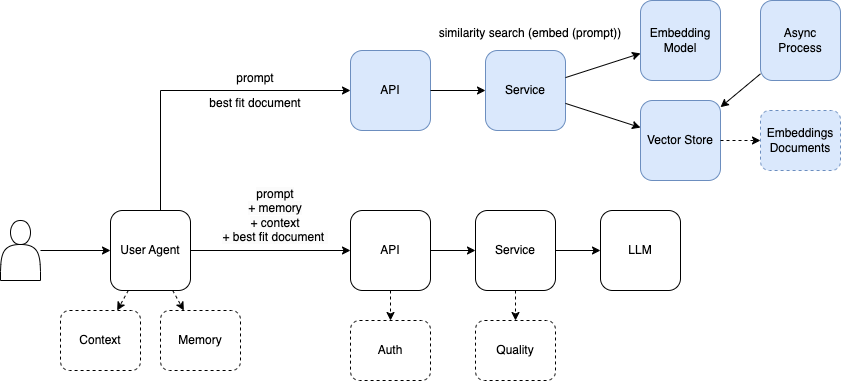

The diagram above was exported from draw.io. Its source (the exported page's mxGraphModel, read from the mxfile embedded in the PNG):
<mxGraphModel dx="1306" dy="723" grid="1" gridSize="10" guides="1" tooltips="1" connect="1" arrows="1" fold="1" page="1" pageScale="1" pageWidth="850" pageHeight="1100" math="0" shadow="0">
  <root>
    <mxCell id="0" />
    <mxCell id="1" parent="0" />
    <mxCell id="nJXbT9FgGnLmUq8w1Ts0-43" value="" style="shape=actor;whiteSpace=wrap;html=1;" parent="1" vertex="1">
      <mxGeometry x="60" y="890" width="40" height="60" as="geometry" />
    </mxCell>
    <mxCell id="nJXbT9FgGnLmUq8w1Ts0-44" value="User Agent" style="rounded=1;whiteSpace=wrap;html=1;" parent="1" vertex="1">
      <mxGeometry x="170" y="880" width="80" height="80" as="geometry" />
    </mxCell>
    <mxCell id="nJXbT9FgGnLmUq8w1Ts0-45" value="API" style="rounded=1;whiteSpace=wrap;html=1;" parent="1" vertex="1">
      <mxGeometry x="410" y="880" width="80" height="80" as="geometry" />
    </mxCell>
    <mxCell id="nJXbT9FgGnLmUq8w1Ts0-46" value="LLM" style="rounded=1;whiteSpace=wrap;html=1;" parent="1" vertex="1">
      <mxGeometry x="660" y="880" width="80" height="80" as="geometry" />
    </mxCell>
    <mxCell id="nJXbT9FgGnLmUq8w1Ts0-47" value="Service" style="rounded=1;whiteSpace=wrap;html=1;" parent="1" vertex="1">
      <mxGeometry x="535" y="880" width="80" height="80" as="geometry" />
    </mxCell>
    <mxCell id="nJXbT9FgGnLmUq8w1Ts0-48" value="" style="endArrow=classic;html=1;rounded=0;" parent="1" source="nJXbT9FgGnLmUq8w1Ts0-43" target="nJXbT9FgGnLmUq8w1Ts0-44" edge="1">
      <mxGeometry width="50" height="50" relative="1" as="geometry">
        <mxPoint x="380" y="980" as="sourcePoint" />
        <mxPoint x="430" y="930" as="targetPoint" />
      </mxGeometry>
    </mxCell>
    <mxCell id="nJXbT9FgGnLmUq8w1Ts0-49" value="" style="endArrow=classic;html=1;rounded=0;" parent="1" source="nJXbT9FgGnLmUq8w1Ts0-44" target="nJXbT9FgGnLmUq8w1Ts0-45" edge="1">
      <mxGeometry width="50" height="50" relative="1" as="geometry">
        <mxPoint x="180" y="930" as="sourcePoint" />
        <mxPoint x="220" y="930" as="targetPoint" />
      </mxGeometry>
    </mxCell>
    <mxCell id="nJXbT9FgGnLmUq8w1Ts0-50" value="" style="endArrow=classic;html=1;rounded=0;" parent="1" source="nJXbT9FgGnLmUq8w1Ts0-45" target="nJXbT9FgGnLmUq8w1Ts0-47" edge="1">
      <mxGeometry width="50" height="50" relative="1" as="geometry">
        <mxPoint x="380" y="930" as="sourcePoint" />
        <mxPoint x="420" y="930" as="targetPoint" />
      </mxGeometry>
    </mxCell>
    <mxCell id="nJXbT9FgGnLmUq8w1Ts0-51" value="" style="endArrow=classic;html=1;rounded=0;" parent="1" source="nJXbT9FgGnLmUq8w1Ts0-47" target="nJXbT9FgGnLmUq8w1Ts0-46" edge="1">
      <mxGeometry width="50" height="50" relative="1" as="geometry">
        <mxPoint x="500" y="930" as="sourcePoint" />
        <mxPoint x="545" y="930" as="targetPoint" />
      </mxGeometry>
    </mxCell>
    <mxCell id="nJXbT9FgGnLmUq8w1Ts0-52" value="Memory" style="rounded=1;whiteSpace=wrap;html=1;dashed=1;" parent="1" vertex="1">
      <mxGeometry x="220" y="980" width="80" height="60" as="geometry" />
    </mxCell>
    <mxCell id="nJXbT9FgGnLmUq8w1Ts0-53" value="" style="endArrow=classic;html=1;rounded=0;entryX=0.5;entryY=0;entryDx=0;entryDy=0;strokeColor=none;" parent="1" source="nJXbT9FgGnLmUq8w1Ts0-44" target="nJXbT9FgGnLmUq8w1Ts0-52" edge="1">
      <mxGeometry width="50" height="50" relative="1" as="geometry">
        <mxPoint x="140" y="930" as="sourcePoint" />
        <mxPoint x="180" y="930" as="targetPoint" />
      </mxGeometry>
    </mxCell>
    <mxCell id="nJXbT9FgGnLmUq8w1Ts0-54" value="" style="endArrow=classic;html=1;rounded=0;dashed=1;" parent="1" source="nJXbT9FgGnLmUq8w1Ts0-44" target="nJXbT9FgGnLmUq8w1Ts0-52" edge="1">
      <mxGeometry width="50" height="50" relative="1" as="geometry">
        <mxPoint x="140" y="930" as="sourcePoint" />
        <mxPoint x="180" y="930" as="targetPoint" />
      </mxGeometry>
    </mxCell>
    <mxCell id="nJXbT9FgGnLmUq8w1Ts0-55" value="Auth" style="rounded=1;whiteSpace=wrap;html=1;dashed=1;" parent="1" vertex="1">
      <mxGeometry x="410" y="990" width="80" height="60" as="geometry" />
    </mxCell>
    <mxCell id="nJXbT9FgGnLmUq8w1Ts0-56" value="" style="endArrow=classic;html=1;rounded=0;dashed=1;" parent="1" source="nJXbT9FgGnLmUq8w1Ts0-45" target="nJXbT9FgGnLmUq8w1Ts0-55" edge="1">
      <mxGeometry width="50" height="50" relative="1" as="geometry">
        <mxPoint x="446.66666666666674" y="940" as="sourcePoint" />
        <mxPoint x="420" y="930" as="targetPoint" />
      </mxGeometry>
    </mxCell>
    <mxCell id="nJXbT9FgGnLmUq8w1Ts0-57" value="Quality" style="rounded=1;whiteSpace=wrap;html=1;dashed=1;" parent="1" vertex="1">
      <mxGeometry x="535" y="990" width="80" height="60" as="geometry" />
    </mxCell>
    <mxCell id="nJXbT9FgGnLmUq8w1Ts0-58" value="" style="endArrow=classic;html=1;rounded=0;dashed=1;" parent="1" source="nJXbT9FgGnLmUq8w1Ts0-47" target="nJXbT9FgGnLmUq8w1Ts0-57" edge="1">
      <mxGeometry width="50" height="50" relative="1" as="geometry">
        <mxPoint x="540.0014285714285" y="930" as="sourcePoint" />
        <mxPoint x="556.4300000000001" y="940" as="targetPoint" />
      </mxGeometry>
    </mxCell>
    <mxCell id="nJXbT9FgGnLmUq8w1Ts0-59" value="Context" style="rounded=1;whiteSpace=wrap;html=1;dashed=1;" parent="1" vertex="1">
      <mxGeometry x="120" y="980" width="80" height="60" as="geometry" />
    </mxCell>
    <mxCell id="nJXbT9FgGnLmUq8w1Ts0-60" value="" style="endArrow=classic;html=1;rounded=0;dashed=1;" parent="1" source="nJXbT9FgGnLmUq8w1Ts0-44" target="nJXbT9FgGnLmUq8w1Ts0-59" edge="1">
      <mxGeometry width="50" height="50" relative="1" as="geometry">
        <mxPoint x="220" y="970" as="sourcePoint" />
        <mxPoint x="220" y="1050" as="targetPoint" />
      </mxGeometry>
    </mxCell>
    <mxCell id="nJXbT9FgGnLmUq8w1Ts0-61" value="API" style="rounded=1;whiteSpace=wrap;html=1;fillColor=#dae8fc;strokeColor=#6c8ebf;" parent="1" vertex="1">
      <mxGeometry x="410" y="720" width="80" height="80" as="geometry" />
    </mxCell>
    <mxCell id="nJXbT9FgGnLmUq8w1Ts0-62" value="" style="endArrow=classic;html=1;rounded=0;edgeStyle=orthogonalEdgeStyle;" parent="1" source="nJXbT9FgGnLmUq8w1Ts0-44" target="nJXbT9FgGnLmUq8w1Ts0-61" edge="1">
      <mxGeometry width="50" height="50" relative="1" as="geometry">
        <mxPoint x="260" y="930" as="sourcePoint" />
        <mxPoint x="420" y="930" as="targetPoint" />
        <Array as="points">
          <mxPoint x="220" y="760" />
        </Array>
      </mxGeometry>
    </mxCell>
    <mxCell id="nJXbT9FgGnLmUq8w1Ts0-63" value="Vector Store" style="rounded=1;whiteSpace=wrap;html=1;fillColor=#dae8fc;strokeColor=#6c8ebf;" parent="1" vertex="1">
      <mxGeometry x="700" y="770" width="80" height="80" as="geometry" />
    </mxCell>
    <mxCell id="nJXbT9FgGnLmUq8w1Ts0-64" value="Embeddings Documents" style="rounded=1;whiteSpace=wrap;html=1;dashed=1;fillColor=#dae8fc;strokeColor=#6c8ebf;" parent="1" vertex="1">
      <mxGeometry x="820" y="780" width="80" height="60" as="geometry" />
    </mxCell>
    <mxCell id="nJXbT9FgGnLmUq8w1Ts0-65" value="" style="endArrow=classic;html=1;rounded=0;dashed=1;" parent="1" source="nJXbT9FgGnLmUq8w1Ts0-63" target="nJXbT9FgGnLmUq8w1Ts0-64" edge="1">
      <mxGeometry width="50" height="50" relative="1" as="geometry">
        <mxPoint x="705" y="640" as="sourcePoint" />
        <mxPoint x="705" y="670" as="targetPoint" />
      </mxGeometry>
    </mxCell>
    <mxCell id="nJXbT9FgGnLmUq8w1Ts0-66" value="" style="endArrow=classic;html=1;rounded=0;exitX=1;exitY=0.5;exitDx=0;exitDy=0;entryX=0;entryY=0.5;entryDx=0;entryDy=0;" parent="1" source="nJXbT9FgGnLmUq8w1Ts0-61" target="nJXbT9FgGnLmUq8w1Ts0-69" edge="1">
      <mxGeometry width="50" height="50" relative="1" as="geometry">
        <mxPoint x="500" y="895" as="sourcePoint" />
        <mxPoint x="520" y="795" as="targetPoint" />
      </mxGeometry>
    </mxCell>
    <mxCell id="nJXbT9FgGnLmUq8w1Ts0-67" value="&lt;span style=&quot;background-color: rgb(251, 251, 251);&quot;&gt;prompt&lt;/span&gt;&lt;br style=&quot;background-color: rgb(251, 251, 251);&quot;&gt;&lt;span style=&quot;background-color: rgb(251, 251, 251);&quot;&gt;+ memory&lt;/span&gt;&lt;br style=&quot;background-color: rgb(251, 251, 251);&quot;&gt;&lt;span style=&quot;background-color: rgb(251, 251, 251);&quot;&gt;+ context&lt;br&gt;+ best fit document&amp;nbsp;&lt;/span&gt;" style="text;html=1;align=center;verticalAlign=middle;whiteSpace=wrap;rounded=0;" parent="1" vertex="1">
      <mxGeometry x="260" y="870" width="150" height="30" as="geometry" />
    </mxCell>
    <mxCell id="nJXbT9FgGnLmUq8w1Ts0-68" value="prompt" style="text;html=1;align=center;verticalAlign=middle;whiteSpace=wrap;rounded=0;" parent="1" vertex="1">
      <mxGeometry x="240" y="735" width="150" height="25" as="geometry" />
    </mxCell>
    <mxCell id="nJXbT9FgGnLmUq8w1Ts0-69" value="Service" style="rounded=1;whiteSpace=wrap;html=1;fillColor=#dae8fc;strokeColor=#6c8ebf;" parent="1" vertex="1">
      <mxGeometry x="545" y="720" width="80" height="80" as="geometry" />
    </mxCell>
    <mxCell id="nJXbT9FgGnLmUq8w1Ts0-70" value="Embedding Model" style="rounded=1;whiteSpace=wrap;html=1;fillColor=#dae8fc;strokeColor=#6c8ebf;" parent="1" vertex="1">
      <mxGeometry x="700" y="670" width="80" height="80" as="geometry" />
    </mxCell>
    <mxCell id="nJXbT9FgGnLmUq8w1Ts0-71" value="" style="endArrow=classic;html=1;rounded=0;" parent="1" source="nJXbT9FgGnLmUq8w1Ts0-69" target="nJXbT9FgGnLmUq8w1Ts0-70" edge="1">
      <mxGeometry width="50" height="50" relative="1" as="geometry">
        <mxPoint x="500" y="770" as="sourcePoint" />
        <mxPoint x="555" y="770" as="targetPoint" />
      </mxGeometry>
    </mxCell>
    <mxCell id="nJXbT9FgGnLmUq8w1Ts0-72" value="" style="endArrow=classic;html=1;rounded=0;" parent="1" source="nJXbT9FgGnLmUq8w1Ts0-69" target="nJXbT9FgGnLmUq8w1Ts0-63" edge="1">
      <mxGeometry width="50" height="50" relative="1" as="geometry">
        <mxPoint x="635" y="762" as="sourcePoint" />
        <mxPoint x="710" y="748" as="targetPoint" />
      </mxGeometry>
    </mxCell>
    <mxCell id="nJXbT9FgGnLmUq8w1Ts0-73" value="similarity search (embed (prompt))" style="text;html=1;align=center;verticalAlign=middle;whiteSpace=wrap;rounded=0;" parent="1" vertex="1">
      <mxGeometry x="430" y="690" width="320" height="25" as="geometry" />
    </mxCell>
    <mxCell id="nJXbT9FgGnLmUq8w1Ts0-74" value="best fit document" style="text;html=1;align=center;verticalAlign=middle;whiteSpace=wrap;rounded=0;" parent="1" vertex="1">
      <mxGeometry x="240" y="760" width="150" height="25" as="geometry" />
    </mxCell>
    <mxCell id="9fe4YzRll7tTX8b7Jo0F-1" value="Async Process" style="rounded=1;whiteSpace=wrap;html=1;fillColor=#dae8fc;strokeColor=#6c8ebf;" vertex="1" parent="1">
      <mxGeometry x="820" y="670" width="80" height="80" as="geometry" />
    </mxCell>
    <mxCell id="9fe4YzRll7tTX8b7Jo0F-2" value="" style="endArrow=classic;html=1;rounded=0;" edge="1" parent="1" source="9fe4YzRll7tTX8b7Jo0F-1" target="nJXbT9FgGnLmUq8w1Ts0-63">
      <mxGeometry width="50" height="50" relative="1" as="geometry">
        <mxPoint x="635" y="783" as="sourcePoint" />
        <mxPoint x="710" y="807" as="targetPoint" />
      </mxGeometry>
    </mxCell>
  </root>
</mxGraphModel>